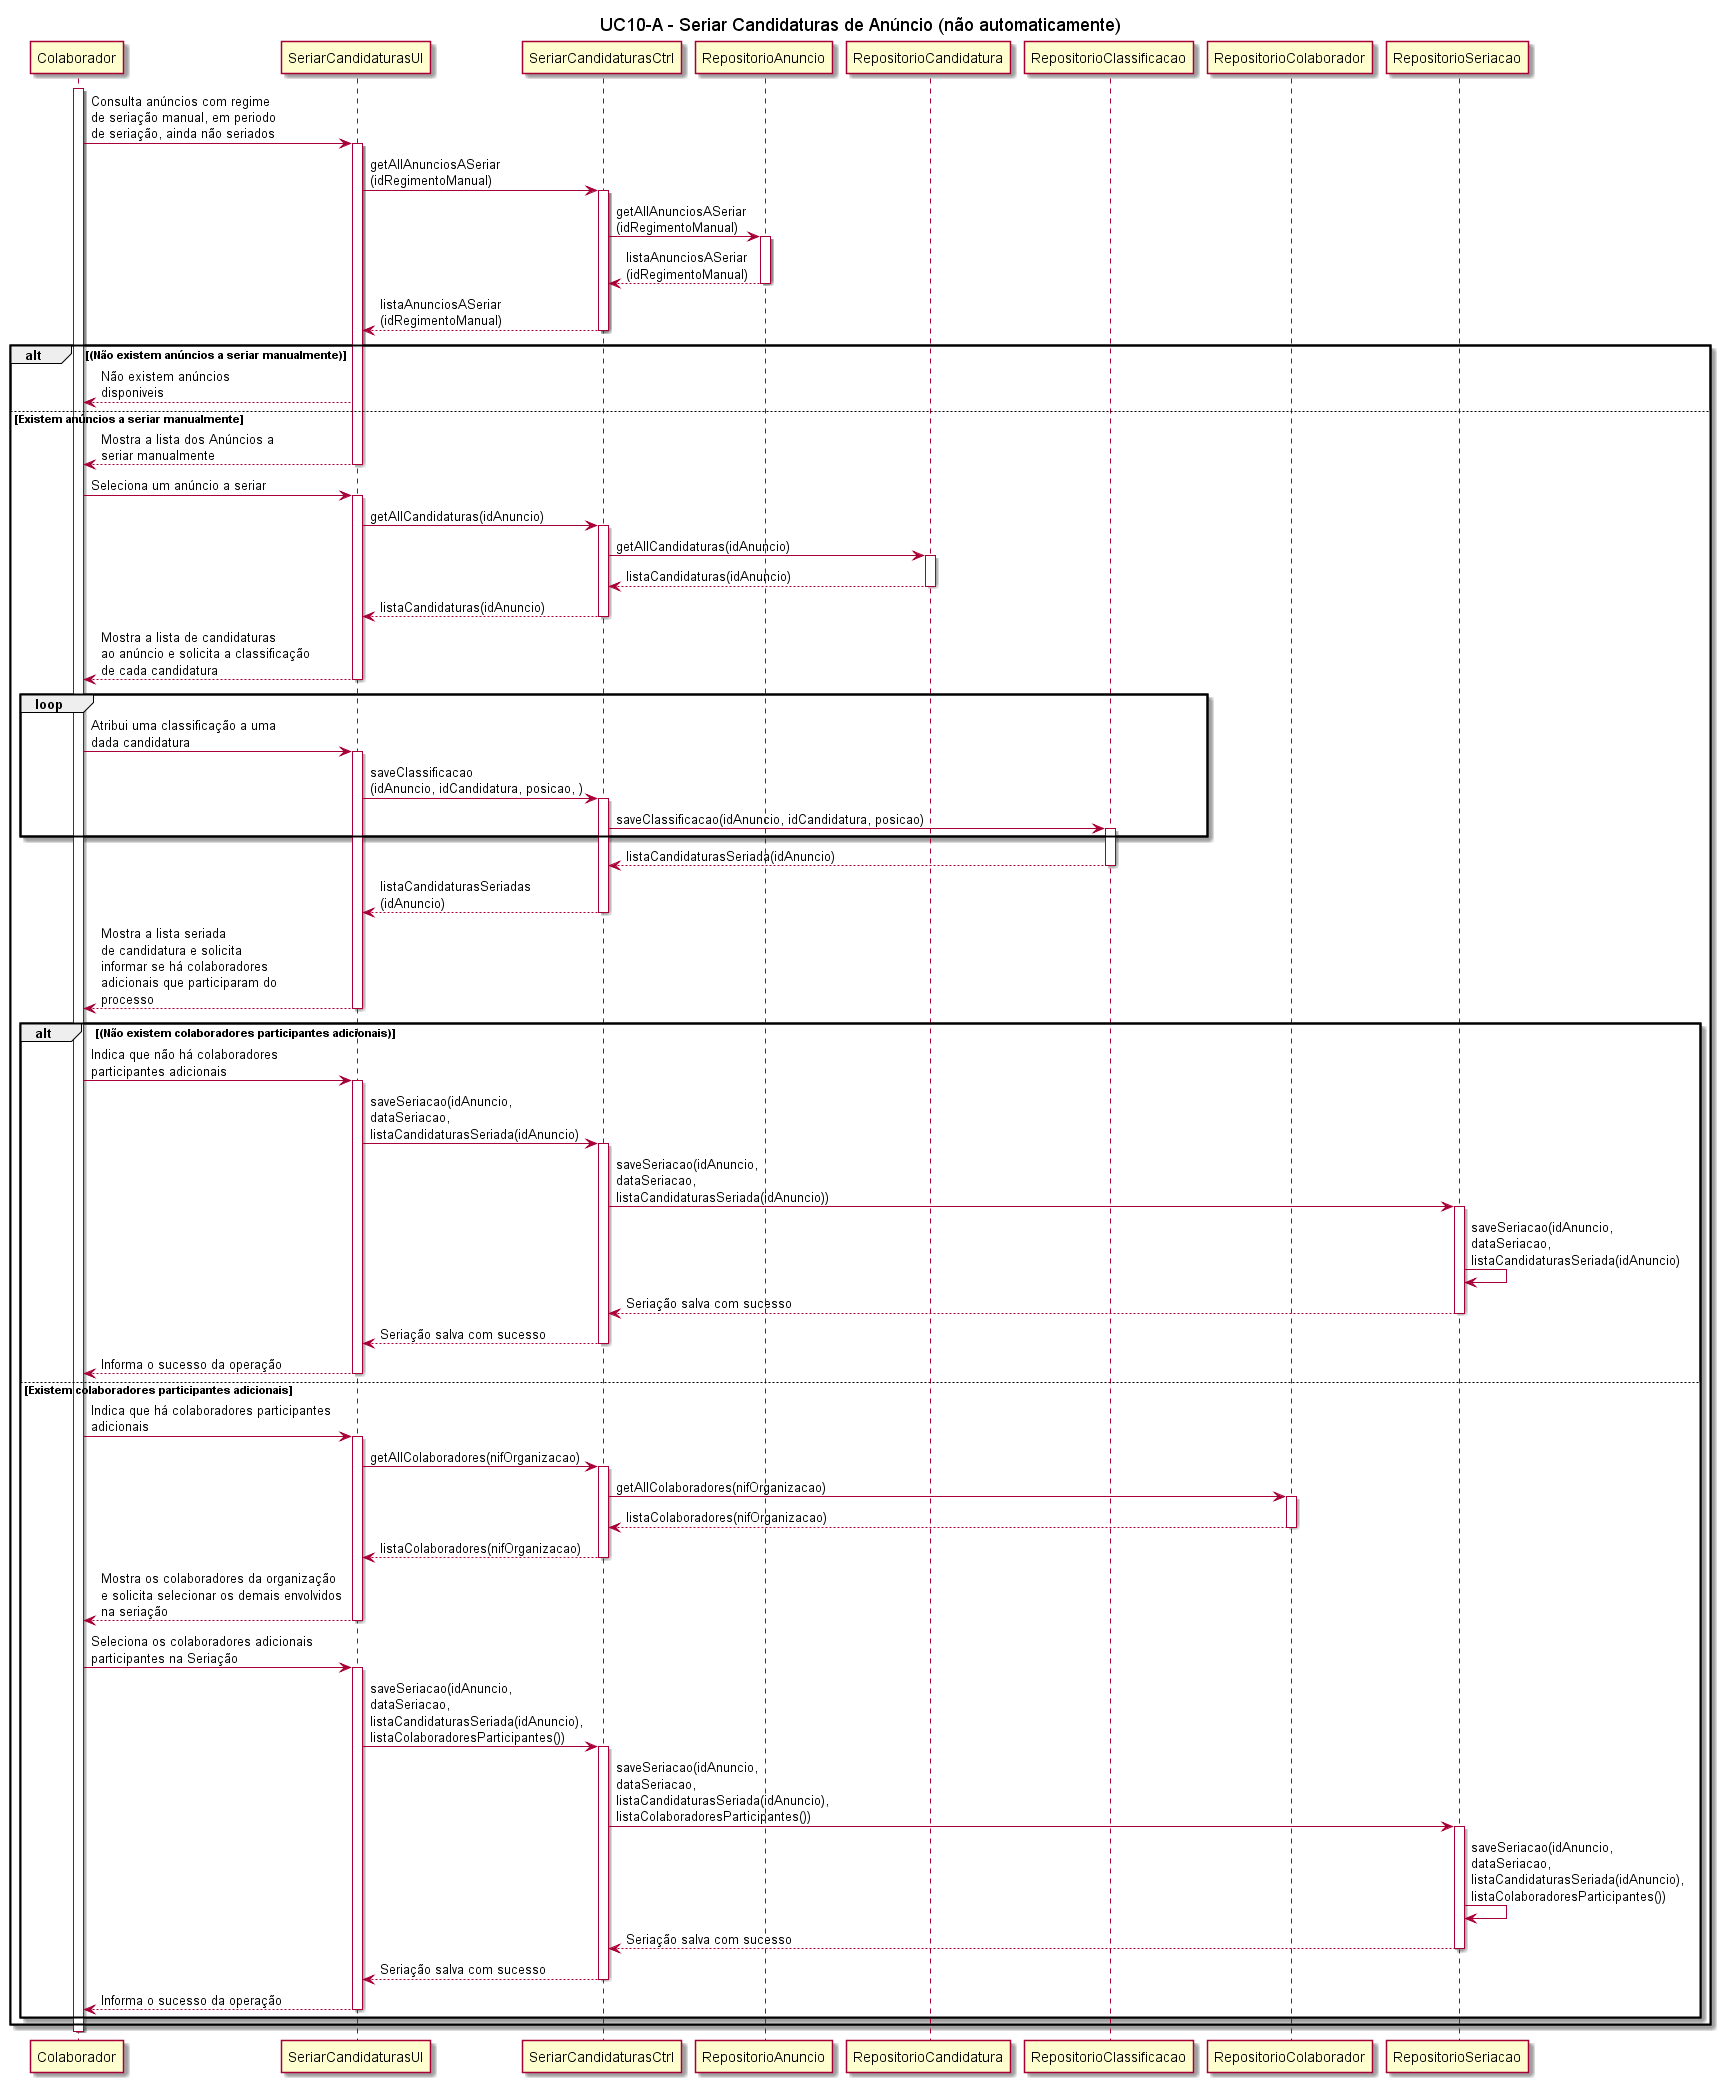

The diagram above was rendered by PlantUML. Its source (embedded in the PNG):
@startuml

title UC10-A - Seriar Candidaturas de Anúncio (não automaticamente)

participant Colaborador
participant SeriarCandidaturasUI
participant SeriarCandidaturasCtrl
participant RepositorioAnuncio
participant RepositorioCandidatura
participant RepositorioClassificacao
participant RepositorioColaborador
participant RepositorioSeriacao


activate Colaborador
Colaborador -> SeriarCandidaturasUI: Consulta anúncios com regime \nde seriação manual, em periodo \nde seriação, ainda não seriados
activate SeriarCandidaturasUI
SeriarCandidaturasUI -> SeriarCandidaturasCtrl: getAllAnunciosASeriar\n(idRegimentoManual)
activate SeriarCandidaturasCtrl
SeriarCandidaturasCtrl -> RepositorioAnuncio: getAllAnunciosASeriar\n(idRegimentoManual)
activate RepositorioAnuncio
RepositorioAnuncio --> SeriarCandidaturasCtrl: listaAnunciosASeriar\n(idRegimentoManual)
deactivate RepositorioAnuncio
SeriarCandidaturasCtrl --> SeriarCandidaturasUI: listaAnunciosASeriar\n(idRegimentoManual)
deactivate SeriarCandidaturasCtrl
alt (Não existem anúncios a seriar manualmente)
SeriarCandidaturasUI --> Colaborador: Não existem anúncios \ndisponiveis

else Existem anúncios a seriar manualmente 
SeriarCandidaturasUI --> Colaborador: Mostra a lista dos Anúncios a \nseriar manualmente
deactivate SeriarCandidaturasUI


Colaborador -> SeriarCandidaturasUI: Seleciona um anúncio a seriar 
activate SeriarCandidaturasUI
SeriarCandidaturasUI -> SeriarCandidaturasCtrl: getAllCandidaturas(idAnuncio)
activate SeriarCandidaturasCtrl
SeriarCandidaturasCtrl -> RepositorioCandidatura: getAllCandidaturas(idAnuncio)
activate RepositorioCandidatura
RepositorioCandidatura --> SeriarCandidaturasCtrl: listaCandidaturas(idAnuncio)
deactivate RepositorioCandidatura
SeriarCandidaturasCtrl --> SeriarCandidaturasUI: listaCandidaturas(idAnuncio)
deactivate SeriarCandidaturasCtrl
SeriarCandidaturasUI --> Colaborador: Mostra a lista de candidaturas \nao anúncio e solicita a classificação \nde cada candidatura
deactivate SeriarCandidaturasUI
loop
Colaborador -> SeriarCandidaturasUI: Atribui uma classificação a uma \ndada candidatura
activate SeriarCandidaturasUI
SeriarCandidaturasUI -> SeriarCandidaturasCtrl: saveClassificacao\n(idAnuncio, idCandidatura, posicao, )
activate SeriarCandidaturasCtrl
SeriarCandidaturasCtrl -> RepositorioClassificacao: saveClassificacao(idAnuncio, idCandidatura, posicao)
activate RepositorioClassificacao
end loop
RepositorioClassificacao --> SeriarCandidaturasCtrl: listaCandidaturasSeriada(idAnuncio)
deactivate RepositorioClassificacao
SeriarCandidaturasCtrl --> SeriarCandidaturasUI: listaCandidaturasSeriadas\n(idAnuncio)
deactivate SeriarCandidaturasCtrl
SeriarCandidaturasUI --> Colaborador: Mostra a lista seriada \nde candidatura e solicita \ninformar se há colaboradores \nadicionais que participaram do \nprocesso
deactivate SeriarCandidaturasUI

alt (Não existem colaboradores participantes adicionais)
Colaborador -> SeriarCandidaturasUI: Indica que não há colaboradores \nparticipantes adicionais
activate SeriarCandidaturasUI
SeriarCandidaturasUI -> SeriarCandidaturasCtrl: saveSeriacao(idAnuncio, \ndataSeriacao, \nlistaCandidaturasSeriada(idAnuncio)
activate SeriarCandidaturasCtrl
SeriarCandidaturasCtrl -> RepositorioSeriacao: saveSeriacao(idAnuncio, \ndataSeriacao, \nlistaCandidaturasSeriada(idAnuncio))
activate RepositorioSeriacao
RepositorioSeriacao -> RepositorioSeriacao: saveSeriacao(idAnuncio, \ndataSeriacao, \nlistaCandidaturasSeriada(idAnuncio)
RepositorioSeriacao --> SeriarCandidaturasCtrl: Seriação salva com sucesso
deactivate RepositorioSeriacao
SeriarCandidaturasCtrl --> SeriarCandidaturasUI: Seriação salva com sucesso
deactivate SeriarCandidaturasCtrl
SeriarCandidaturasUI --> Colaborador: Informa o sucesso da operação
deactivate SeriarCandidaturasUI

else Existem colaboradores participantes adicionais
Colaborador -> SeriarCandidaturasUI: Indica que há colaboradores participantes \nadicionais
activate SeriarCandidaturasUI
SeriarCandidaturasUI -> SeriarCandidaturasCtrl: getAllColaboradores(nifOrganizacao)
activate SeriarCandidaturasCtrl
SeriarCandidaturasCtrl -> RepositorioColaborador: getAllColaboradores(nifOrganizacao)
activate RepositorioColaborador
RepositorioColaborador --> SeriarCandidaturasCtrl: listaColaboradores(nifOrganizacao)
deactivate RepositorioColaborador
SeriarCandidaturasCtrl --> SeriarCandidaturasUI: listaColaboradores(nifOrganizacao)
deactivate SeriarCandidaturasCtrl
SeriarCandidaturasUI --> Colaborador: Mostra os colaboradores da organização \ne solicita selecionar os demais envolvidos \nna seriação
deactivate SeriarCandidaturasUI

Colaborador -> SeriarCandidaturasUI: Seleciona os colaboradores adicionais \nparticipantes na Seriação
activate SeriarCandidaturasUI
SeriarCandidaturasUI -> SeriarCandidaturasCtrl: saveSeriacao(idAnuncio, \ndataSeriacao, \nlistaCandidaturasSeriada(idAnuncio), \nlistaColaboradoresParticipantes())
activate SeriarCandidaturasCtrl
SeriarCandidaturasCtrl -> RepositorioSeriacao: saveSeriacao(idAnuncio, \ndataSeriacao, \nlistaCandidaturasSeriada(idAnuncio), \nlistaColaboradoresParticipantes())
activate RepositorioSeriacao
RepositorioSeriacao -> RepositorioSeriacao: saveSeriacao(idAnuncio, \ndataSeriacao, \nlistaCandidaturasSeriada(idAnuncio), \nlistaColaboradoresParticipantes())
RepositorioSeriacao --> SeriarCandidaturasCtrl: Seriação salva com sucesso
deactivate RepositorioSeriacao
SeriarCandidaturasCtrl --> SeriarCandidaturasUI: Seriação salva com sucesso
deactivate SeriarCandidaturasCtrl
SeriarCandidaturasUI --> Colaborador: Informa o sucesso da operação
deactivate SeriarCandidaturasUI
end alt
end alt
deactivate Colaborador
@enduml